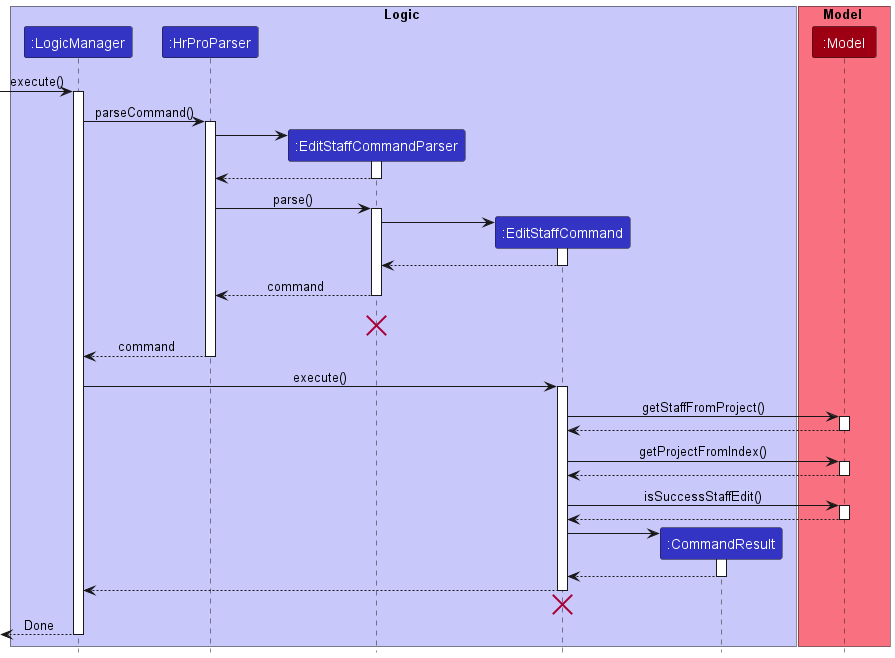

The diagram above was rendered by PlantUML. Its source (embedded in the PNG):
@startuml
!include style.puml

box Logic LOGIC_COLOR_T1
participant ":LogicManager" as LogicManager LOGIC_COLOR
participant ":HrProParser" as HrProParser LOGIC_COLOR
participant ":EditStaffCommandParser" as EditStaffCommandParser LOGIC_COLOR
participant ":EditStaffCommand" as EditStaffCommand LOGIC_COLOR
participant ":CommandResult" as CommandResult LOGIC_COLOR
end box

box Model MODEL_COLOR_T1
participant ":Model" as Model MODEL_COLOR
end box

[-> LogicManager:execute()
activate LogicManager

LogicManager -> HrProParser : parseCommand()
activate HrProParser

create EditStaffCommandParser
HrProParser -> EditStaffCommandParser
activate EditStaffCommandParser

EditStaffCommandParser --> HrProParser
deactivate EditStaffCommandParser

HrProParser -> EditStaffCommandParser : parse()
activate EditStaffCommandParser

create EditStaffCommand
EditStaffCommandParser -> EditStaffCommand
activate EditStaffCommand
EditStaffCommand --> EditStaffCommandParser
deactivate EditStaffCommand

EditStaffCommandParser --> HrProParser: command
deactivate EditStaffCommandParser
EditStaffCommandParser -[hidden]-> HrProParser: command
destroy EditStaffCommandParser

HrProParser --> LogicManager : command
deactivate HrProParser

LogicManager -> EditStaffCommand : execute()
activate EditStaffCommand

EditStaffCommand -> Model : getStaffFromProject()
activate Model
Model --> EditStaffCommand
deactivate Model

EditStaffCommand -> Model: getProjectFromIndex()
activate Model
Model --> EditStaffCommand
deactivate Model

EditStaffCommand -> Model : isSuccessStaffEdit()
activate Model
Model --> EditStaffCommand
deactivate Model

create CommandResult
EditStaffCommand -> CommandResult
activate CommandResult
CommandResult --> EditStaffCommand
deactivate CommandResult

EditStaffCommand --> LogicManager
deactivate EditStaffCommand
EditStaffCommand -[hidden]-> LogicManager
destroy EditStaffCommand

[<--LogicManager : Done
deactivate LogicManager

@enduml